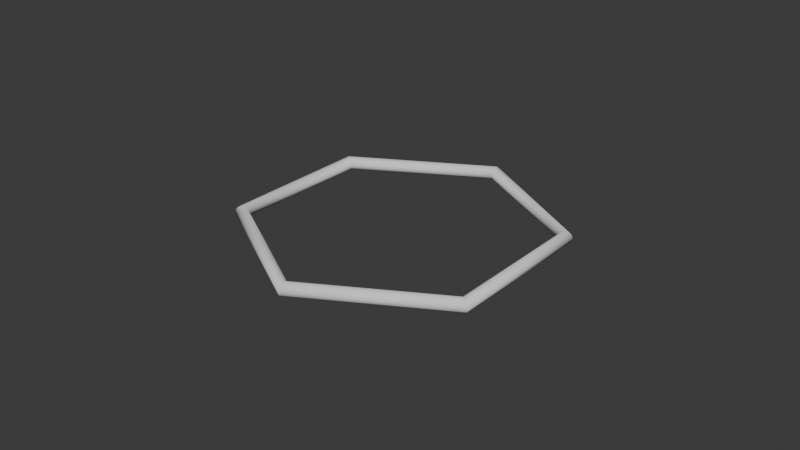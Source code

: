 # Source: Hex_outline.blend  (saved by Blender 4.2.66; exported with 4.5.12 LTS)
import bpy
from mathutils import Matrix  # noqa: F401  (used for matrix-valued properties, if any)

bpy.ops.wm.read_factory_settings(use_empty=True)
scene = bpy.context.scene
scene.name = 'Scene'

# ---- collections
col_collection = bpy.data.collections.new('Collection'); scene.collection.children.link(col_collection)

# ---- world
world_world = bpy.data.worlds.new('World'); scene.world = world_world
world_world.use_nodes = True; world_world.node_tree.nodes.clear()
_N = world_world.node_tree.nodes; _L = world_world.node_tree.links
n0 = _N.new('ShaderNodeOutputWorld'); n0.name = 'World Output'; n0.location = (300, 300)
n1 = _N.new('ShaderNodeBackground'); n1.name = 'Background'; n1.location = (10, 300)
n1.inputs[0].default_value = (0.05088, 0.05088, 0.05088, 1.0)
_L.new(n1.outputs[0], n0.inputs[0])
n0.is_active_output = True
world_world.color = (0.05088, 0.05088, 0.05088)
world_world.sun_shadow_jitter_overblur = 0.0

# ---- curves / text
cu_hex = bpy.data.curves.new('Hex', 'CURVE')
cu_hex.dimensions = '3D'
_sp = cu_hex.splines.new('POLY'); _sp.points.add(5)
_sp.points.foreach_set('co', [-1.732, 1.0, 0.0, 0.0, -5.96e-08, 2.0, 0.0, 0.0, 1.732, 1.0, 0.0, 0.0, 1.732, -1.0, 0.0, 0.0, 1.788e-07, -2.0, 0.0, 0.0, -1.732, -1.0, 0.0, 0.0])
_sp.order_v = 0
_sp.resolution_v = 0
_sp.use_cyclic_u = True
_sp.use_endpoint_u = True
cu_hex.bevel_depth = 0.09
cu_hex.fill_mode = 'FULL'

# ---- objects
ob_hex = bpy.data.objects.new('Hex', cu_hex)

# ---- transforms, parenting, visibility, modifiers, constraints
ob_hex.location = (0.0, 0.0, 0.0)

# ---- collection membership
col_collection.objects.link(ob_hex)

# ---- scene / render settings (as saved in the file)
scene.frame_start = 1; scene.frame_end = 250; scene.frame_set(1)
scene.render.engine = 'BLENDER_EEVEE_NEXT'
bpy.context.view_layer.update()

# ---- added for rendering (the .blend has no active camera and no usable light): camera, sun
cam_auto = bpy.data.cameras.new('AutoCamera')
cam_auto.lens = 50.0
cam_auto.sensor_width = 36.0
cam_auto.clip_end = 1000.0
ob_auto_camera = bpy.data.objects.new('AutoCamera', cam_auto)
scene.collection.objects.link(ob_auto_camera)
ob_auto_camera.location = (7.73304, -9.27965, 6.18643)
ob_auto_camera.rotation_euler = (1.09748, -7.21219e-08, 0.694738)
scene.camera = ob_auto_camera
light_auto_sun = bpy.data.lights.new('AutoSun', 'SUN')
light_auto_sun.energy = 3.0
light_auto_sun.angle = 0.0523599
ob_auto_sun = bpy.data.objects.new('AutoSun', light_auto_sun)
scene.collection.objects.link(ob_auto_sun)
ob_auto_sun.rotation_euler = (0.872665, 0.174533, 0.523599)
bpy.context.view_layer.update()
